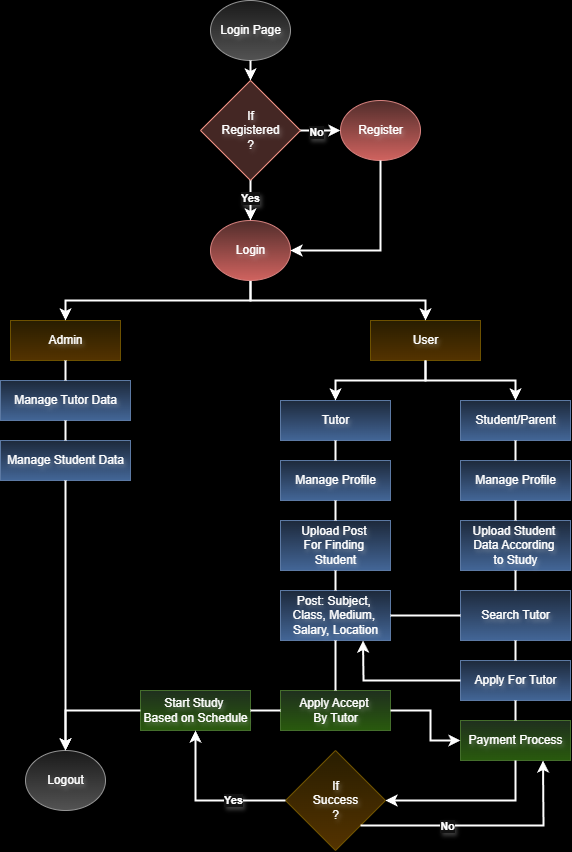

The diagram above was exported from draw.io. Its source (the exported page's mxGraphModel, read from the mxfile embedded in the PNG):
<mxGraphModel dx="1167" dy="980" grid="1" gridSize="10" guides="1" tooltips="1" connect="1" arrows="1" fold="1" page="0" pageScale="1" pageWidth="850" pageHeight="1100" background="light-dark(#ffffff, #000000)" math="0" shadow="0">
  <root>
    <mxCell id="0" />
    <mxCell id="1" parent="0" />
    <mxCell id="auw-I-1Ft0xWqbpnVAjo-1" value="Admin" style="rounded=0;html=1;textShadow=1;fillColor=#fff2cc;strokeColor=#d6b656;gradientColor=#ffd966;fontColor=light-dark(default, #ffffff);" vertex="1" parent="1">
      <mxGeometry x="200" y="90" width="110" height="40" as="geometry" />
    </mxCell>
    <mxCell id="auw-I-1Ft0xWqbpnVAjo-9" value="User" style="rounded=0;html=1;textShadow=1;fillColor=#fff2cc;strokeColor=#d6b656;gradientColor=#ffd966;fontColor=light-dark(default, #ffffff);" vertex="1" parent="1">
      <mxGeometry x="560" y="90" width="110" height="40" as="geometry" />
    </mxCell>
    <mxCell id="auw-I-1Ft0xWqbpnVAjo-13" value="" style="endArrow=classic;html=1;rounded=0;exitX=0.5;exitY=1;exitDx=0;exitDy=0;entryX=0.5;entryY=0;entryDx=0;entryDy=0;fontColor=light-dark(default, #ffffff);textShadow=1;strokeWidth=2;" edge="1" parent="1" source="auw-I-1Ft0xWqbpnVAjo-22" target="auw-I-1Ft0xWqbpnVAjo-9">
      <mxGeometry width="50" height="50" relative="1" as="geometry">
        <mxPoint x="440" y="40" as="sourcePoint" />
        <mxPoint x="450" y="160" as="targetPoint" />
        <Array as="points">
          <mxPoint x="440" y="70" />
          <mxPoint x="615" y="70" />
        </Array>
      </mxGeometry>
    </mxCell>
    <mxCell id="auw-I-1Ft0xWqbpnVAjo-14" value="" style="endArrow=classic;html=1;rounded=0;exitX=0.5;exitY=1;exitDx=0;exitDy=0;entryX=0.5;entryY=0;entryDx=0;entryDy=0;fontColor=light-dark(default, #ffffff);textShadow=1;strokeWidth=2;" edge="1" parent="1" source="auw-I-1Ft0xWqbpnVAjo-22" target="auw-I-1Ft0xWqbpnVAjo-1">
      <mxGeometry width="50" height="50" relative="1" as="geometry">
        <mxPoint x="440" y="40" as="sourcePoint" />
        <mxPoint x="450" y="160" as="targetPoint" />
        <Array as="points">
          <mxPoint x="440" y="70" />
          <mxPoint x="255" y="70" />
        </Array>
      </mxGeometry>
    </mxCell>
    <mxCell id="auw-I-1Ft0xWqbpnVAjo-15" value="Tutor" style="rounded=0;html=1;textShadow=1;fillColor=#dae8fc;strokeColor=#6c8ebf;gradientColor=#7ea6e0;fontColor=light-dark(default, #ffffff);" vertex="1" parent="1">
      <mxGeometry x="470" y="170" width="110" height="40" as="geometry" />
    </mxCell>
    <mxCell id="auw-I-1Ft0xWqbpnVAjo-16" value="Student/Parent" style="rounded=0;html=1;textShadow=1;fillColor=#dae8fc;strokeColor=#6c8ebf;gradientColor=#7ea6e0;fontColor=light-dark(default, #ffffff);" vertex="1" parent="1">
      <mxGeometry x="650" y="170" width="110" height="40" as="geometry" />
    </mxCell>
    <mxCell id="auw-I-1Ft0xWqbpnVAjo-17" value="" style="endArrow=classic;html=1;rounded=0;exitX=0.5;exitY=1;exitDx=0;exitDy=0;entryX=0.5;entryY=0;entryDx=0;entryDy=0;fontColor=light-dark(default, #ffffff);textShadow=1;strokeWidth=2;" edge="1" parent="1" source="auw-I-1Ft0xWqbpnVAjo-9" target="auw-I-1Ft0xWqbpnVAjo-15">
      <mxGeometry width="50" height="50" relative="1" as="geometry">
        <mxPoint x="617.5" y="140" as="sourcePoint" />
        <mxPoint x="432.5" y="190" as="targetPoint" />
        <Array as="points">
          <mxPoint x="615" y="150" />
          <mxPoint x="525" y="150" />
        </Array>
      </mxGeometry>
    </mxCell>
    <mxCell id="auw-I-1Ft0xWqbpnVAjo-18" value="" style="endArrow=classic;html=1;rounded=0;exitX=0.5;exitY=1;exitDx=0;exitDy=0;entryX=0.5;entryY=0;entryDx=0;entryDy=0;fontColor=light-dark(default, #ffffff);textShadow=1;strokeWidth=2;" edge="1" parent="1" source="auw-I-1Ft0xWqbpnVAjo-9" target="auw-I-1Ft0xWqbpnVAjo-16">
      <mxGeometry width="50" height="50" relative="1" as="geometry">
        <mxPoint x="600" y="170" as="sourcePoint" />
        <mxPoint x="775" y="220" as="targetPoint" />
        <Array as="points">
          <mxPoint x="615" y="150" />
          <mxPoint x="705" y="150" />
        </Array>
      </mxGeometry>
    </mxCell>
    <mxCell id="auw-I-1Ft0xWqbpnVAjo-19" value="Register" style="ellipse;html=1;textShadow=1;fillColor=#f8cecc;strokeColor=#b85450;gradientColor=#ea6b66;fontColor=light-dark(default, #ffffff);" vertex="1" parent="1">
      <mxGeometry x="530" y="-130" width="80" height="60" as="geometry" />
    </mxCell>
    <mxCell id="auw-I-1Ft0xWqbpnVAjo-20" value="Login Page" style="ellipse;html=1;textShadow=1;fillColor=#f5f5f5;strokeColor=#666666;gradientColor=#b3b3b3;fontColor=light-dark(default, #ffffff);" vertex="1" parent="1">
      <mxGeometry x="400" y="-230" width="80" height="60" as="geometry" />
    </mxCell>
    <mxCell id="auw-I-1Ft0xWqbpnVAjo-21" value="&lt;div&gt;If&lt;/div&gt;&lt;div&gt;Registered&lt;/div&gt;&lt;div&gt;?&lt;/div&gt;" style="rhombus;html=1;textShadow=1;fillColor=#fad9d5;strokeColor=#ae4132;fontColor=light-dark(default, #ffffff);" vertex="1" parent="1">
      <mxGeometry x="390" y="-150" width="100" height="100" as="geometry" />
    </mxCell>
    <mxCell id="auw-I-1Ft0xWqbpnVAjo-22" value="Login" style="ellipse;html=1;textShadow=1;fillColor=#f8cecc;strokeColor=#b85450;gradientColor=#ea6b66;fontColor=light-dark(default, #ffffff);" vertex="1" parent="1">
      <mxGeometry x="400" y="-10" width="80" height="60" as="geometry" />
    </mxCell>
    <mxCell id="auw-I-1Ft0xWqbpnVAjo-23" value="" style="endArrow=classic;html=1;rounded=0;exitX=0.5;exitY=1;exitDx=0;exitDy=0;entryX=0.5;entryY=0;entryDx=0;entryDy=0;fontColor=light-dark(default, #ffffff);textShadow=1;strokeWidth=2;" edge="1" parent="1" source="auw-I-1Ft0xWqbpnVAjo-20" target="auw-I-1Ft0xWqbpnVAjo-21">
      <mxGeometry width="50" height="50" relative="1" as="geometry">
        <mxPoint x="390" y="50" as="sourcePoint" />
        <mxPoint x="440" y="-150" as="targetPoint" />
      </mxGeometry>
    </mxCell>
    <mxCell id="auw-I-1Ft0xWqbpnVAjo-27" value="" style="endArrow=classic;html=1;rounded=0;entryX=0.5;entryY=0;entryDx=0;entryDy=0;exitX=0.5;exitY=1;exitDx=0;exitDy=0;fontColor=light-dark(default, #ffffff);textShadow=1;strokeWidth=2;" edge="1" parent="1" source="auw-I-1Ft0xWqbpnVAjo-21" target="auw-I-1Ft0xWqbpnVAjo-22">
      <mxGeometry width="50" height="50" relative="1" as="geometry">
        <mxPoint x="510" y="-20" as="sourcePoint" />
        <mxPoint x="440" y="9" as="targetPoint" />
      </mxGeometry>
    </mxCell>
    <mxCell id="auw-I-1Ft0xWqbpnVAjo-28" value="Yes" style="edgeLabel;html=1;align=center;verticalAlign=middle;resizable=0;points=[];fontColor=light-dark(default, #ffffff);textShadow=1;fontStyle=1" vertex="1" connectable="0" parent="auw-I-1Ft0xWqbpnVAjo-27">
      <mxGeometry x="-0.0915" y="-1" relative="1" as="geometry">
        <mxPoint as="offset" />
      </mxGeometry>
    </mxCell>
    <mxCell id="auw-I-1Ft0xWqbpnVAjo-29" value="" style="endArrow=classic;html=1;rounded=0;exitX=1;exitY=0.5;exitDx=0;exitDy=0;entryX=0;entryY=0.5;entryDx=0;entryDy=0;fontColor=light-dark(default, #ffffff);textShadow=1;strokeWidth=2;" edge="1" parent="1" source="auw-I-1Ft0xWqbpnVAjo-21" target="auw-I-1Ft0xWqbpnVAjo-19">
      <mxGeometry width="50" height="50" relative="1" as="geometry">
        <mxPoint x="390" y="50" as="sourcePoint" />
        <mxPoint x="440" as="targetPoint" />
      </mxGeometry>
    </mxCell>
    <mxCell id="auw-I-1Ft0xWqbpnVAjo-30" value="No" style="edgeLabel;html=1;align=center;verticalAlign=middle;resizable=0;points=[];fontColor=light-dark(default, #ffffff);textShadow=1;fontStyle=1" vertex="1" connectable="0" parent="auw-I-1Ft0xWqbpnVAjo-29">
      <mxGeometry x="-0.3067" y="-1" relative="1" as="geometry">
        <mxPoint x="2" as="offset" />
      </mxGeometry>
    </mxCell>
    <mxCell id="auw-I-1Ft0xWqbpnVAjo-31" value="" style="endArrow=classic;html=1;rounded=0;exitX=0.5;exitY=1;exitDx=0;exitDy=0;entryX=1;entryY=0.5;entryDx=0;entryDy=0;fontColor=light-dark(default, #ffffff);textShadow=1;strokeWidth=2;" edge="1" parent="1" source="auw-I-1Ft0xWqbpnVAjo-19" target="auw-I-1Ft0xWqbpnVAjo-22">
      <mxGeometry width="50" height="50" relative="1" as="geometry">
        <mxPoint x="390" y="50" as="sourcePoint" />
        <mxPoint x="440" as="targetPoint" />
        <Array as="points">
          <mxPoint x="570" y="20" />
        </Array>
      </mxGeometry>
    </mxCell>
    <mxCell id="auw-I-1Ft0xWqbpnVAjo-32" value="Manage Tutor Data" style="rounded=0;html=1;textShadow=1;strokeColor=#6c8ebf;fillColor=#dae8fc;gradientColor=#7ea6e0;fontColor=light-dark(default, #ffffff);" vertex="1" parent="1">
      <mxGeometry x="190" y="150" width="130" height="40" as="geometry" />
    </mxCell>
    <mxCell id="auw-I-1Ft0xWqbpnVAjo-33" value="Manage Student Data" style="rounded=0;html=1;textShadow=1;strokeColor=#6c8ebf;fillColor=#dae8fc;gradientColor=#7ea6e0;fontColor=light-dark(default, #ffffff);" vertex="1" parent="1">
      <mxGeometry x="190" y="210" width="130" height="40" as="geometry" />
    </mxCell>
    <mxCell id="auw-I-1Ft0xWqbpnVAjo-36" value="" style="endArrow=none;html=1;rounded=0;exitX=0.5;exitY=1;exitDx=0;exitDy=0;entryX=0.5;entryY=0;entryDx=0;entryDy=0;fontColor=light-dark(default, #ffffff);textShadow=1;strokeWidth=2;" edge="1" parent="1" source="auw-I-1Ft0xWqbpnVAjo-1" target="auw-I-1Ft0xWqbpnVAjo-32">
      <mxGeometry width="50" height="50" relative="1" as="geometry">
        <mxPoint x="390" y="220" as="sourcePoint" />
        <mxPoint x="440" y="170" as="targetPoint" />
      </mxGeometry>
    </mxCell>
    <mxCell id="auw-I-1Ft0xWqbpnVAjo-37" value="" style="endArrow=none;html=1;rounded=0;exitX=0.5;exitY=0;exitDx=0;exitDy=0;entryX=0.5;entryY=1;entryDx=0;entryDy=0;fontColor=light-dark(default, #ffffff);textShadow=1;strokeWidth=2;" edge="1" parent="1" source="auw-I-1Ft0xWqbpnVAjo-33" target="auw-I-1Ft0xWqbpnVAjo-32">
      <mxGeometry width="50" height="50" relative="1" as="geometry">
        <mxPoint x="265" y="140" as="sourcePoint" />
        <mxPoint x="275" y="190" as="targetPoint" />
      </mxGeometry>
    </mxCell>
    <mxCell id="auw-I-1Ft0xWqbpnVAjo-38" value="Manage Profile" style="rounded=0;html=1;textShadow=1;fillColor=#dae8fc;strokeColor=#6c8ebf;gradientColor=#7ea6e0;fontColor=light-dark(default, #ffffff);" vertex="1" parent="1">
      <mxGeometry x="650" y="230" width="110" height="40" as="geometry" />
    </mxCell>
    <mxCell id="auw-I-1Ft0xWqbpnVAjo-39" value="Manage Profile" style="rounded=0;html=1;textShadow=1;fillColor=#dae8fc;strokeColor=#6c8ebf;gradientColor=#7ea6e0;fontColor=light-dark(default, #ffffff);" vertex="1" parent="1">
      <mxGeometry x="470" y="230" width="110" height="40" as="geometry" />
    </mxCell>
    <mxCell id="auw-I-1Ft0xWqbpnVAjo-40" value="Upload Post&amp;nbsp;&lt;div&gt;For Finding&amp;nbsp;&lt;/div&gt;&lt;div&gt;Student&lt;/div&gt;" style="rounded=0;html=1;textShadow=1;align=center;fillColor=#dae8fc;strokeColor=#6c8ebf;gradientColor=#7ea6e0;fontColor=light-dark(default, #ffffff);" vertex="1" parent="1">
      <mxGeometry x="470" y="290" width="110" height="50" as="geometry" />
    </mxCell>
    <mxCell id="auw-I-1Ft0xWqbpnVAjo-41" value="Upload Student&amp;nbsp;&lt;div&gt;Data According&amp;nbsp;&lt;/div&gt;&lt;div&gt;to Study&lt;/div&gt;" style="rounded=0;html=1;textShadow=1;fillColor=#dae8fc;strokeColor=#6c8ebf;gradientColor=#7ea6e0;fontColor=light-dark(default, #ffffff);" vertex="1" parent="1">
      <mxGeometry x="650" y="290" width="110" height="50" as="geometry" />
    </mxCell>
    <mxCell id="auw-I-1Ft0xWqbpnVAjo-42" value="Post: Subject,&amp;nbsp;&lt;div&gt;Class,&amp;nbsp;&lt;span style=&quot;background-color: transparent;&quot;&gt;Medium,&amp;nbsp;&lt;/span&gt;&lt;/div&gt;&lt;div&gt;&lt;span style=&quot;background-color: transparent;&quot;&gt;Salary, Location&lt;/span&gt;&lt;/div&gt;" style="rounded=0;html=1;textShadow=1;fillColor=#dae8fc;strokeColor=#6c8ebf;gradientColor=#7ea6e0;fontColor=light-dark(default, #ffffff);" vertex="1" parent="1">
      <mxGeometry x="470" y="360" width="110" height="50" as="geometry" />
    </mxCell>
    <mxCell id="auw-I-1Ft0xWqbpnVAjo-43" value="Search Tutor" style="rounded=0;html=1;textShadow=1;fillColor=#dae8fc;strokeColor=#6c8ebf;gradientColor=#7ea6e0;fontColor=light-dark(default, #ffffff);" vertex="1" parent="1">
      <mxGeometry x="650" y="360" width="110" height="50" as="geometry" />
    </mxCell>
    <mxCell id="auw-I-1Ft0xWqbpnVAjo-44" value="" style="endArrow=none;html=1;rounded=0;entryX=0;entryY=0.5;entryDx=0;entryDy=0;exitX=1;exitY=0.5;exitDx=0;exitDy=0;fontColor=light-dark(default, #ffffff);textShadow=1;strokeWidth=2;" edge="1" parent="1" source="auw-I-1Ft0xWqbpnVAjo-42" target="auw-I-1Ft0xWqbpnVAjo-43">
      <mxGeometry width="50" height="50" relative="1" as="geometry">
        <mxPoint x="390" y="350" as="sourcePoint" />
        <mxPoint x="440" y="300" as="targetPoint" />
      </mxGeometry>
    </mxCell>
    <mxCell id="auw-I-1Ft0xWqbpnVAjo-45" value="Apply For Tutor" style="rounded=0;html=1;textShadow=1;fillColor=#dae8fc;strokeColor=#6c8ebf;gradientColor=#7ea6e0;fontColor=light-dark(default, #ffffff);" vertex="1" parent="1">
      <mxGeometry x="650" y="430" width="110" height="40" as="geometry" />
    </mxCell>
    <mxCell id="auw-I-1Ft0xWqbpnVAjo-47" value="" style="endArrow=classic;html=1;rounded=0;entryX=0.75;entryY=1;entryDx=0;entryDy=0;exitX=0;exitY=0.5;exitDx=0;exitDy=0;fontColor=light-dark(default, #ffffff);textShadow=1;strokeWidth=2;" edge="1" parent="1" source="auw-I-1Ft0xWqbpnVAjo-45" target="auw-I-1Ft0xWqbpnVAjo-42">
      <mxGeometry width="50" height="50" relative="1" as="geometry">
        <mxPoint x="390" y="450" as="sourcePoint" />
        <mxPoint x="440" y="400" as="targetPoint" />
        <Array as="points">
          <mxPoint x="553" y="450" />
        </Array>
      </mxGeometry>
    </mxCell>
    <mxCell id="auw-I-1Ft0xWqbpnVAjo-48" value="Apply Accept&amp;nbsp;&lt;div&gt;By Tutor&lt;/div&gt;" style="rounded=0;html=1;textShadow=1;fillColor=#d5e8d4;strokeColor=#82b366;gradientColor=#97d077;fontColor=light-dark(default, #ffffff);" vertex="1" parent="1">
      <mxGeometry x="470" y="460" width="110" height="40" as="geometry" />
    </mxCell>
    <mxCell id="auw-I-1Ft0xWqbpnVAjo-49" value="" style="endArrow=none;html=1;rounded=0;entryX=0.5;entryY=1;entryDx=0;entryDy=0;exitX=0.5;exitY=0;exitDx=0;exitDy=0;fontColor=light-dark(default, #ffffff);textShadow=1;strokeWidth=2;" edge="1" parent="1" source="auw-I-1Ft0xWqbpnVAjo-48" target="auw-I-1Ft0xWqbpnVAjo-42">
      <mxGeometry width="50" height="50" relative="1" as="geometry">
        <mxPoint x="390" y="450" as="sourcePoint" />
        <mxPoint x="440" y="400" as="targetPoint" />
      </mxGeometry>
    </mxCell>
    <mxCell id="auw-I-1Ft0xWqbpnVAjo-50" value="Payment Process" style="rounded=0;html=1;textShadow=1;fillColor=#d5e8d4;strokeColor=#82b366;gradientColor=#97d077;fontColor=light-dark(default, #ffffff);" vertex="1" parent="1">
      <mxGeometry x="650" y="490" width="110" height="40" as="geometry" />
    </mxCell>
    <mxCell id="auw-I-1Ft0xWqbpnVAjo-51" value="" style="endArrow=classic;html=1;rounded=0;entryX=0;entryY=0.5;entryDx=0;entryDy=0;exitX=1;exitY=0.5;exitDx=0;exitDy=0;fontColor=light-dark(default, #ffffff);textShadow=1;strokeWidth=2;" edge="1" parent="1" source="auw-I-1Ft0xWqbpnVAjo-48" target="auw-I-1Ft0xWqbpnVAjo-50">
      <mxGeometry width="50" height="50" relative="1" as="geometry">
        <mxPoint x="390" y="400" as="sourcePoint" />
        <mxPoint x="440" y="350" as="targetPoint" />
        <Array as="points">
          <mxPoint x="620" y="480" />
          <mxPoint x="620" y="510" />
        </Array>
      </mxGeometry>
    </mxCell>
    <mxCell id="auw-I-1Ft0xWqbpnVAjo-52" value="" style="endArrow=none;html=1;rounded=0;entryX=0.5;entryY=1;entryDx=0;entryDy=0;exitX=0.5;exitY=0;exitDx=0;exitDy=0;fontColor=light-dark(default, #ffffff);textShadow=1;strokeWidth=2;" edge="1" parent="1" source="auw-I-1Ft0xWqbpnVAjo-39" target="auw-I-1Ft0xWqbpnVAjo-15">
      <mxGeometry width="50" height="50" relative="1" as="geometry">
        <mxPoint x="390" y="450" as="sourcePoint" />
        <mxPoint x="440" y="400" as="targetPoint" />
      </mxGeometry>
    </mxCell>
    <mxCell id="auw-I-1Ft0xWqbpnVAjo-53" value="" style="endArrow=none;html=1;rounded=0;entryX=0.5;entryY=1;entryDx=0;entryDy=0;exitX=0.5;exitY=0;exitDx=0;exitDy=0;fontColor=light-dark(default, #ffffff);textShadow=1;strokeWidth=2;" edge="1" parent="1" source="auw-I-1Ft0xWqbpnVAjo-38" target="auw-I-1Ft0xWqbpnVAjo-16">
      <mxGeometry width="50" height="50" relative="1" as="geometry">
        <mxPoint x="390" y="400" as="sourcePoint" />
        <mxPoint x="440" y="350" as="targetPoint" />
      </mxGeometry>
    </mxCell>
    <mxCell id="auw-I-1Ft0xWqbpnVAjo-54" value="" style="endArrow=none;html=1;rounded=0;entryX=0.5;entryY=1;entryDx=0;entryDy=0;exitX=0.5;exitY=0;exitDx=0;exitDy=0;fontColor=light-dark(default, #ffffff);textShadow=1;strokeWidth=2;" edge="1" parent="1" source="auw-I-1Ft0xWqbpnVAjo-40" target="auw-I-1Ft0xWqbpnVAjo-39">
      <mxGeometry width="50" height="50" relative="1" as="geometry">
        <mxPoint x="390" y="400" as="sourcePoint" />
        <mxPoint x="440" y="350" as="targetPoint" />
      </mxGeometry>
    </mxCell>
    <mxCell id="auw-I-1Ft0xWqbpnVAjo-55" value="" style="endArrow=none;html=1;rounded=0;entryX=0.5;entryY=1;entryDx=0;entryDy=0;exitX=0.5;exitY=0;exitDx=0;exitDy=0;fontColor=light-dark(default, #ffffff);textShadow=1;strokeWidth=2;" edge="1" parent="1" source="auw-I-1Ft0xWqbpnVAjo-41" target="auw-I-1Ft0xWqbpnVAjo-38">
      <mxGeometry width="50" height="50" relative="1" as="geometry">
        <mxPoint x="390" y="400" as="sourcePoint" />
        <mxPoint x="440" y="350" as="targetPoint" />
      </mxGeometry>
    </mxCell>
    <mxCell id="auw-I-1Ft0xWqbpnVAjo-56" value="" style="endArrow=none;html=1;rounded=0;entryX=0.5;entryY=1;entryDx=0;entryDy=0;exitX=0.5;exitY=0;exitDx=0;exitDy=0;fontColor=light-dark(default, #ffffff);textShadow=1;strokeWidth=2;" edge="1" parent="1" source="auw-I-1Ft0xWqbpnVAjo-42" target="auw-I-1Ft0xWqbpnVAjo-40">
      <mxGeometry width="50" height="50" relative="1" as="geometry">
        <mxPoint x="390" y="400" as="sourcePoint" />
        <mxPoint x="440" y="350" as="targetPoint" />
      </mxGeometry>
    </mxCell>
    <mxCell id="auw-I-1Ft0xWqbpnVAjo-57" value="" style="endArrow=none;html=1;rounded=0;entryX=0.5;entryY=1;entryDx=0;entryDy=0;exitX=0.5;exitY=0;exitDx=0;exitDy=0;fontColor=light-dark(default, #ffffff);textShadow=1;strokeWidth=2;" edge="1" parent="1" source="auw-I-1Ft0xWqbpnVAjo-43" target="auw-I-1Ft0xWqbpnVAjo-41">
      <mxGeometry width="50" height="50" relative="1" as="geometry">
        <mxPoint x="390" y="400" as="sourcePoint" />
        <mxPoint x="440" y="350" as="targetPoint" />
      </mxGeometry>
    </mxCell>
    <mxCell id="auw-I-1Ft0xWqbpnVAjo-58" value="" style="endArrow=none;html=1;rounded=0;entryX=0.5;entryY=1;entryDx=0;entryDy=0;exitX=0.5;exitY=0;exitDx=0;exitDy=0;fontColor=light-dark(default, #ffffff);textShadow=1;strokeWidth=2;" edge="1" parent="1" source="auw-I-1Ft0xWqbpnVAjo-45" target="auw-I-1Ft0xWqbpnVAjo-43">
      <mxGeometry width="50" height="50" relative="1" as="geometry">
        <mxPoint x="390" y="400" as="sourcePoint" />
        <mxPoint x="440" y="350" as="targetPoint" />
      </mxGeometry>
    </mxCell>
    <mxCell id="auw-I-1Ft0xWqbpnVAjo-59" value="" style="endArrow=none;html=1;rounded=0;entryX=0.5;entryY=1;entryDx=0;entryDy=0;exitX=0.5;exitY=0;exitDx=0;exitDy=0;fontColor=light-dark(default, #ffffff);textShadow=1;strokeWidth=2;" edge="1" parent="1" source="auw-I-1Ft0xWqbpnVAjo-50" target="auw-I-1Ft0xWqbpnVAjo-45">
      <mxGeometry width="50" height="50" relative="1" as="geometry">
        <mxPoint x="390" y="400" as="sourcePoint" />
        <mxPoint x="440" y="350" as="targetPoint" />
      </mxGeometry>
    </mxCell>
    <mxCell id="auw-I-1Ft0xWqbpnVAjo-60" value="&lt;div&gt;If&lt;/div&gt;&lt;div&gt;Success&lt;/div&gt;&lt;div&gt;?&lt;/div&gt;" style="rhombus;html=1;textShadow=1;fillColor=#fff2cc;gradientColor=#ffd966;strokeColor=#d6b656;fontColor=light-dark(default, #ffffff);" vertex="1" parent="1">
      <mxGeometry x="475" y="520" width="100" height="100" as="geometry" />
    </mxCell>
    <mxCell id="auw-I-1Ft0xWqbpnVAjo-62" value="" style="endArrow=classic;html=1;rounded=0;exitX=0.5;exitY=1;exitDx=0;exitDy=0;entryX=1;entryY=0.5;entryDx=0;entryDy=0;fontColor=light-dark(default, #ffffff);textShadow=1;strokeWidth=2;" edge="1" parent="1" source="auw-I-1Ft0xWqbpnVAjo-50" target="auw-I-1Ft0xWqbpnVAjo-60">
      <mxGeometry width="50" height="50" relative="1" as="geometry">
        <mxPoint x="390" y="630" as="sourcePoint" />
        <mxPoint x="440" y="580" as="targetPoint" />
        <Array as="points">
          <mxPoint x="705" y="570" />
        </Array>
      </mxGeometry>
    </mxCell>
    <mxCell id="auw-I-1Ft0xWqbpnVAjo-63" value="" style="endArrow=classic;html=1;rounded=0;entryX=0.75;entryY=1;entryDx=0;entryDy=0;exitX=1;exitY=1;exitDx=0;exitDy=0;fontColor=light-dark(default, #ffffff);textShadow=1;strokeWidth=2;" edge="1" parent="1" source="auw-I-1Ft0xWqbpnVAjo-60" target="auw-I-1Ft0xWqbpnVAjo-50">
      <mxGeometry width="50" height="50" relative="1" as="geometry">
        <mxPoint x="390" y="740" as="sourcePoint" />
        <mxPoint x="724" y="570" as="targetPoint" />
        <Array as="points">
          <mxPoint x="733" y="595" />
        </Array>
      </mxGeometry>
    </mxCell>
    <mxCell id="auw-I-1Ft0xWqbpnVAjo-64" value="No" style="edgeLabel;html=1;align=center;verticalAlign=middle;resizable=0;points=[];fontColor=light-dark(default, #ffffff);textShadow=1;fontStyle=1" vertex="1" connectable="0" parent="auw-I-1Ft0xWqbpnVAjo-63">
      <mxGeometry x="-0.3048" relative="1" as="geometry">
        <mxPoint as="offset" />
      </mxGeometry>
    </mxCell>
    <mxCell id="auw-I-1Ft0xWqbpnVAjo-65" value="Start Study&amp;nbsp;&lt;div&gt;Based on Schedule&lt;/div&gt;" style="rounded=0;html=1;textShadow=1;fillColor=#d5e8d4;strokeColor=#82b366;gradientColor=#97d077;fontColor=light-dark(default, #ffffff);" vertex="1" parent="1">
      <mxGeometry x="330" y="460" width="110" height="40" as="geometry" />
    </mxCell>
    <mxCell id="auw-I-1Ft0xWqbpnVAjo-66" value="" style="endArrow=none;html=1;rounded=0;entryX=0;entryY=0.5;entryDx=0;entryDy=0;exitX=1;exitY=0.5;exitDx=0;exitDy=0;fontColor=light-dark(default, #ffffff);textShadow=1;strokeWidth=2;" edge="1" parent="1" source="auw-I-1Ft0xWqbpnVAjo-65" target="auw-I-1Ft0xWqbpnVAjo-48">
      <mxGeometry width="50" height="50" relative="1" as="geometry">
        <mxPoint x="390" y="520" as="sourcePoint" />
        <mxPoint x="440" y="470" as="targetPoint" />
      </mxGeometry>
    </mxCell>
    <mxCell id="auw-I-1Ft0xWqbpnVAjo-67" value="" style="endArrow=classic;html=1;rounded=0;exitX=0;exitY=0.5;exitDx=0;exitDy=0;entryX=0.5;entryY=1;entryDx=0;entryDy=0;fontColor=light-dark(default, #ffffff);textShadow=1;strokeWidth=2;" edge="1" parent="1" source="auw-I-1Ft0xWqbpnVAjo-60" target="auw-I-1Ft0xWqbpnVAjo-65">
      <mxGeometry width="50" height="50" relative="1" as="geometry">
        <mxPoint x="390" y="520" as="sourcePoint" />
        <mxPoint x="440" y="470" as="targetPoint" />
        <Array as="points">
          <mxPoint x="385" y="570" />
        </Array>
      </mxGeometry>
    </mxCell>
    <mxCell id="auw-I-1Ft0xWqbpnVAjo-68" value="Yes" style="edgeLabel;html=1;align=center;verticalAlign=middle;resizable=0;points=[];fontColor=light-dark(default, #ffffff);textShadow=1;fontStyle=1" vertex="1" connectable="0" parent="auw-I-1Ft0xWqbpnVAjo-67">
      <mxGeometry x="-0.3495" y="-1" relative="1" as="geometry">
        <mxPoint as="offset" />
      </mxGeometry>
    </mxCell>
    <mxCell id="auw-I-1Ft0xWqbpnVAjo-69" value="Logout" style="ellipse;html=1;textShadow=1;fillColor=#f5f5f5;gradientColor=#b3b3b3;strokeColor=#666666;fontColor=light-dark(default, #ffffff);" vertex="1" parent="1">
      <mxGeometry x="215" y="520" width="80" height="60" as="geometry" />
    </mxCell>
    <mxCell id="auw-I-1Ft0xWqbpnVAjo-70" value="" style="endArrow=classic;html=1;rounded=0;entryX=0.5;entryY=0;entryDx=0;entryDy=0;fontColor=light-dark(default, #ffffff);textShadow=1;strokeWidth=2;" edge="1" parent="1" target="auw-I-1Ft0xWqbpnVAjo-69">
      <mxGeometry width="50" height="50" relative="1" as="geometry">
        <mxPoint x="330" y="480" as="sourcePoint" />
        <mxPoint x="400" y="420" as="targetPoint" />
        <Array as="points">
          <mxPoint x="255" y="480" />
        </Array>
      </mxGeometry>
    </mxCell>
    <mxCell id="auw-I-1Ft0xWqbpnVAjo-71" value="" style="endArrow=classic;html=1;rounded=0;exitX=0.5;exitY=1;exitDx=0;exitDy=0;entryX=0.5;entryY=0;entryDx=0;entryDy=0;fontColor=light-dark(default, #ffffff);textShadow=1;strokeWidth=2;" edge="1" parent="1" source="auw-I-1Ft0xWqbpnVAjo-33" target="auw-I-1Ft0xWqbpnVAjo-69">
      <mxGeometry width="50" height="50" relative="1" as="geometry">
        <mxPoint x="270" y="280" as="sourcePoint" />
        <mxPoint x="370" y="310" as="targetPoint" />
      </mxGeometry>
    </mxCell>
  </root>
</mxGraphModel>